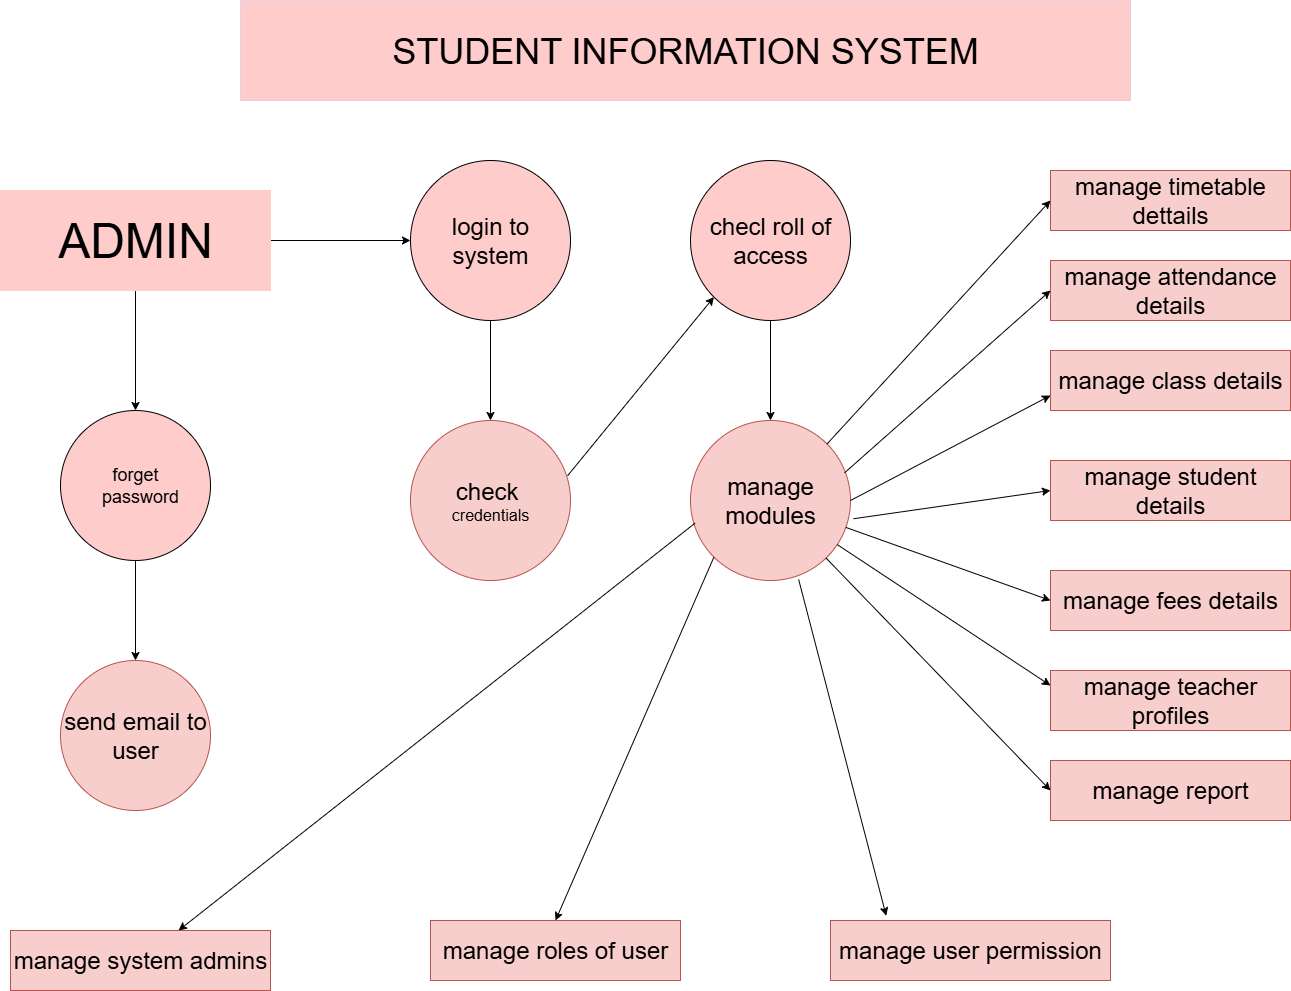

The diagram above was exported from draw.io. Its source (the exported page's mxGraphModel, read from the mxfile embedded in the PNG):
<mxGraphModel dx="2597" dy="1104" grid="1" gridSize="10" guides="1" tooltips="1" connect="1" arrows="1" fold="1" page="1" pageScale="1" pageWidth="850" pageHeight="1100" math="0" shadow="0">
  <root>
    <mxCell id="0" />
    <mxCell id="1" parent="0" />
    <mxCell id="Cji8hJYI-EMzR2L3uWY8-1" value="&lt;font style=&quot;font-size: 36px;&quot;&gt;STUDENT INFORMATION SYSTEM&lt;/font&gt;" style="rounded=0;whiteSpace=wrap;html=1;fillColor=#FFCCCC;strokeColor=#E6D0DE;" vertex="1" parent="1">
      <mxGeometry x="-530" y="20" width="890" height="100" as="geometry" />
    </mxCell>
    <mxCell id="Cji8hJYI-EMzR2L3uWY8-35" style="edgeStyle=orthogonalEdgeStyle;rounded=0;orthogonalLoop=1;jettySize=auto;html=1;exitX=0.5;exitY=1;exitDx=0;exitDy=0;entryX=0.5;entryY=0;entryDx=0;entryDy=0;" edge="1" parent="1" source="Cji8hJYI-EMzR2L3uWY8-5" target="Cji8hJYI-EMzR2L3uWY8-6">
      <mxGeometry relative="1" as="geometry" />
    </mxCell>
    <mxCell id="Cji8hJYI-EMzR2L3uWY8-5" value="&lt;font style=&quot;font-size: 48px;&quot;&gt;ADMIN&lt;/font&gt;" style="rounded=0;whiteSpace=wrap;html=1;strokeColor=#FFCCCC;fillColor=#FFCCCC;" vertex="1" parent="1">
      <mxGeometry x="-770" y="210" width="270" height="100" as="geometry" />
    </mxCell>
    <mxCell id="Cji8hJYI-EMzR2L3uWY8-37" value="" style="edgeStyle=orthogonalEdgeStyle;rounded=0;orthogonalLoop=1;jettySize=auto;html=1;" edge="1" parent="1" source="Cji8hJYI-EMzR2L3uWY8-6" target="Cji8hJYI-EMzR2L3uWY8-10">
      <mxGeometry relative="1" as="geometry" />
    </mxCell>
    <mxCell id="Cji8hJYI-EMzR2L3uWY8-6" value="&lt;font style=&quot;font-size: 18px;&quot;&gt;forget&lt;/font&gt;&lt;div&gt;&lt;font style=&quot;font-size: 18px;&quot;&gt;&amp;nbsp; password&lt;/font&gt;&lt;/div&gt;" style="ellipse;whiteSpace=wrap;html=1;aspect=fixed;fillColor=#FFCCCC;" vertex="1" parent="1">
      <mxGeometry x="-710" y="430" width="150" height="150" as="geometry" />
    </mxCell>
    <mxCell id="Cji8hJYI-EMzR2L3uWY8-39" value="" style="edgeStyle=orthogonalEdgeStyle;rounded=0;orthogonalLoop=1;jettySize=auto;html=1;" edge="1" parent="1" source="Cji8hJYI-EMzR2L3uWY8-7" target="Cji8hJYI-EMzR2L3uWY8-9">
      <mxGeometry relative="1" as="geometry" />
    </mxCell>
    <mxCell id="Cji8hJYI-EMzR2L3uWY8-7" value="&lt;font style=&quot;font-size: 24px;&quot;&gt;login to system&lt;/font&gt;" style="ellipse;whiteSpace=wrap;html=1;aspect=fixed;fillColor=#FFCCCC;" vertex="1" parent="1">
      <mxGeometry x="-360" y="180" width="160" height="160" as="geometry" />
    </mxCell>
    <mxCell id="Cji8hJYI-EMzR2L3uWY8-41" value="" style="edgeStyle=orthogonalEdgeStyle;rounded=0;orthogonalLoop=1;jettySize=auto;html=1;" edge="1" parent="1" source="Cji8hJYI-EMzR2L3uWY8-8" target="Cji8hJYI-EMzR2L3uWY8-11">
      <mxGeometry relative="1" as="geometry" />
    </mxCell>
    <mxCell id="Cji8hJYI-EMzR2L3uWY8-8" value="&lt;font style=&quot;font-size: 24px;&quot;&gt;checl roll of access&lt;/font&gt;" style="ellipse;whiteSpace=wrap;html=1;aspect=fixed;fillColor=#FFCCCC;" vertex="1" parent="1">
      <mxGeometry x="-80" y="180" width="160" height="160" as="geometry" />
    </mxCell>
    <mxCell id="Cji8hJYI-EMzR2L3uWY8-9" value="&lt;font style=&quot;font-size: 24px;&quot;&gt;check&amp;nbsp;&lt;/font&gt;&lt;div&gt;&lt;font size=&quot;3&quot;&gt;credentials&lt;/font&gt;&lt;/div&gt;" style="ellipse;whiteSpace=wrap;html=1;aspect=fixed;fillColor=#f8cecc;strokeColor=#b85450;" vertex="1" parent="1">
      <mxGeometry x="-360" y="440" width="160" height="160" as="geometry" />
    </mxCell>
    <mxCell id="Cji8hJYI-EMzR2L3uWY8-10" value="&lt;span style=&quot;font-size: 24px;&quot;&gt;send email to&lt;/span&gt;&lt;div&gt;&lt;span style=&quot;font-size: 24px;&quot;&gt;user&lt;/span&gt;&lt;/div&gt;" style="ellipse;whiteSpace=wrap;html=1;aspect=fixed;fillColor=#f8cecc;strokeColor=#b85450;" vertex="1" parent="1">
      <mxGeometry x="-710" y="680" width="150" height="150" as="geometry" />
    </mxCell>
    <mxCell id="Cji8hJYI-EMzR2L3uWY8-11" value="&lt;font style=&quot;font-size: 24px;&quot;&gt;manage modules&lt;/font&gt;" style="ellipse;whiteSpace=wrap;html=1;aspect=fixed;fillColor=#f8cecc;strokeColor=#b85450;" vertex="1" parent="1">
      <mxGeometry x="-80" y="440" width="160" height="160" as="geometry" />
    </mxCell>
    <mxCell id="Cji8hJYI-EMzR2L3uWY8-12" value="&lt;font style=&quot;font-size: 24px;&quot;&gt;manage fees details&lt;/font&gt;" style="rounded=0;whiteSpace=wrap;html=1;fillColor=#f8cecc;strokeColor=#b85450;" vertex="1" parent="1">
      <mxGeometry x="280" y="590" width="240" height="60" as="geometry" />
    </mxCell>
    <mxCell id="Cji8hJYI-EMzR2L3uWY8-13" value="&lt;font style=&quot;font-size: 24px;&quot;&gt;manage student details&lt;/font&gt;" style="rounded=0;whiteSpace=wrap;html=1;fillColor=#f8cecc;strokeColor=#b85450;" vertex="1" parent="1">
      <mxGeometry x="280" y="480" width="240" height="60" as="geometry" />
    </mxCell>
    <mxCell id="Cji8hJYI-EMzR2L3uWY8-14" value="&lt;font style=&quot;font-size: 24px;&quot;&gt;manage class details&lt;/font&gt;" style="rounded=0;whiteSpace=wrap;html=1;fillColor=#f8cecc;strokeColor=#b85450;" vertex="1" parent="1">
      <mxGeometry x="280" y="370" width="240" height="60" as="geometry" />
    </mxCell>
    <mxCell id="Cji8hJYI-EMzR2L3uWY8-15" value="&lt;font style=&quot;font-size: 24px;&quot;&gt;manage attendance details&lt;/font&gt;" style="rounded=0;whiteSpace=wrap;html=1;fillColor=#f8cecc;strokeColor=#b85450;" vertex="1" parent="1">
      <mxGeometry x="280" y="280" width="240" height="60" as="geometry" />
    </mxCell>
    <mxCell id="Cji8hJYI-EMzR2L3uWY8-18" value="&lt;font style=&quot;font-size: 24px;&quot;&gt;manage system admins&lt;/font&gt;" style="rounded=0;whiteSpace=wrap;html=1;fillColor=#f8cecc;strokeColor=#b85450;" vertex="1" parent="1">
      <mxGeometry x="-760" y="950" width="260" height="60" as="geometry" />
    </mxCell>
    <mxCell id="Cji8hJYI-EMzR2L3uWY8-19" value="&lt;font style=&quot;font-size: 24px;&quot;&gt;manage roles of user&lt;/font&gt;" style="rounded=0;whiteSpace=wrap;html=1;fillColor=#f8cecc;strokeColor=#b85450;" vertex="1" parent="1">
      <mxGeometry x="-340" y="940" width="250" height="60" as="geometry" />
    </mxCell>
    <mxCell id="Cji8hJYI-EMzR2L3uWY8-21" value="&lt;font style=&quot;font-size: 24px;&quot;&gt;manage teacher profiles&lt;/font&gt;" style="rounded=0;whiteSpace=wrap;html=1;fillColor=#f8cecc;strokeColor=#b85450;" vertex="1" parent="1">
      <mxGeometry x="280" y="690" width="240" height="60" as="geometry" />
    </mxCell>
    <mxCell id="Cji8hJYI-EMzR2L3uWY8-22" value="&lt;font style=&quot;font-size: 24px;&quot;&gt;manage timetable dettails&lt;/font&gt;" style="rounded=0;whiteSpace=wrap;html=1;fillColor=#f8cecc;strokeColor=#b85450;" vertex="1" parent="1">
      <mxGeometry x="280" y="190" width="240" height="60" as="geometry" />
    </mxCell>
    <mxCell id="Cji8hJYI-EMzR2L3uWY8-23" value="&lt;font style=&quot;font-size: 24px;&quot;&gt;manage user permission&lt;/font&gt;" style="rounded=0;whiteSpace=wrap;html=1;fillColor=#f8cecc;strokeColor=#b85450;" vertex="1" parent="1">
      <mxGeometry x="60" y="940" width="280" height="60" as="geometry" />
    </mxCell>
    <mxCell id="Cji8hJYI-EMzR2L3uWY8-33" style="edgeStyle=orthogonalEdgeStyle;rounded=0;orthogonalLoop=1;jettySize=auto;html=1;exitX=0.5;exitY=1;exitDx=0;exitDy=0;" edge="1" parent="1" source="Cji8hJYI-EMzR2L3uWY8-12" target="Cji8hJYI-EMzR2L3uWY8-12">
      <mxGeometry relative="1" as="geometry" />
    </mxCell>
    <mxCell id="Cji8hJYI-EMzR2L3uWY8-38" style="edgeStyle=orthogonalEdgeStyle;rounded=0;orthogonalLoop=1;jettySize=auto;html=1;exitX=0.5;exitY=1;exitDx=0;exitDy=0;" edge="1" parent="1" source="Cji8hJYI-EMzR2L3uWY8-10" target="Cji8hJYI-EMzR2L3uWY8-10">
      <mxGeometry relative="1" as="geometry" />
    </mxCell>
    <mxCell id="Cji8hJYI-EMzR2L3uWY8-40" value="&lt;font style=&quot;font-size: 24px;&quot;&gt;manage report&lt;/font&gt;" style="rounded=0;whiteSpace=wrap;html=1;fillColor=#f8cecc;strokeColor=#b85450;" vertex="1" parent="1">
      <mxGeometry x="280" y="780" width="240" height="60" as="geometry" />
    </mxCell>
    <mxCell id="Cji8hJYI-EMzR2L3uWY8-42" value="" style="endArrow=classic;html=1;rounded=0;exitX=0.028;exitY=0.642;exitDx=0;exitDy=0;exitPerimeter=0;" edge="1" parent="1" source="Cji8hJYI-EMzR2L3uWY8-11" target="Cji8hJYI-EMzR2L3uWY8-18">
      <mxGeometry width="50" height="50" relative="1" as="geometry">
        <mxPoint x="-120" y="670" as="sourcePoint" />
        <mxPoint x="-70" y="620" as="targetPoint" />
      </mxGeometry>
    </mxCell>
    <mxCell id="Cji8hJYI-EMzR2L3uWY8-43" value="" style="endArrow=classic;html=1;rounded=0;entryX=0.5;entryY=0;entryDx=0;entryDy=0;exitX=0;exitY=1;exitDx=0;exitDy=0;" edge="1" parent="1" source="Cji8hJYI-EMzR2L3uWY8-11" target="Cji8hJYI-EMzR2L3uWY8-19">
      <mxGeometry width="50" height="50" relative="1" as="geometry">
        <mxPoint x="-120" y="670" as="sourcePoint" />
        <mxPoint x="-70" y="620" as="targetPoint" />
      </mxGeometry>
    </mxCell>
    <mxCell id="Cji8hJYI-EMzR2L3uWY8-44" value="" style="endArrow=classic;html=1;rounded=0;entryX=0.199;entryY=-0.079;entryDx=0;entryDy=0;entryPerimeter=0;exitX=0.676;exitY=0.994;exitDx=0;exitDy=0;exitPerimeter=0;" edge="1" parent="1" source="Cji8hJYI-EMzR2L3uWY8-11" target="Cji8hJYI-EMzR2L3uWY8-23">
      <mxGeometry width="50" height="50" relative="1" as="geometry">
        <mxPoint x="10" y="580" as="sourcePoint" />
        <mxPoint x="-70" y="620" as="targetPoint" />
      </mxGeometry>
    </mxCell>
    <mxCell id="Cji8hJYI-EMzR2L3uWY8-45" value="" style="endArrow=classic;html=1;rounded=0;entryX=0;entryY=0.5;entryDx=0;entryDy=0;exitX=1;exitY=0;exitDx=0;exitDy=0;" edge="1" parent="1" source="Cji8hJYI-EMzR2L3uWY8-11" target="Cji8hJYI-EMzR2L3uWY8-22">
      <mxGeometry width="50" height="50" relative="1" as="geometry">
        <mxPoint x="-120" y="670" as="sourcePoint" />
        <mxPoint x="-70" y="620" as="targetPoint" />
      </mxGeometry>
    </mxCell>
    <mxCell id="Cji8hJYI-EMzR2L3uWY8-46" value="" style="endArrow=classic;html=1;rounded=0;entryX=0;entryY=0.5;entryDx=0;entryDy=0;exitX=0.963;exitY=0.327;exitDx=0;exitDy=0;exitPerimeter=0;" edge="1" parent="1" source="Cji8hJYI-EMzR2L3uWY8-11" target="Cji8hJYI-EMzR2L3uWY8-15">
      <mxGeometry width="50" height="50" relative="1" as="geometry">
        <mxPoint x="80" y="490" as="sourcePoint" />
        <mxPoint x="-70" y="620" as="targetPoint" />
      </mxGeometry>
    </mxCell>
    <mxCell id="Cji8hJYI-EMzR2L3uWY8-47" value="" style="endArrow=classic;html=1;rounded=0;entryX=0;entryY=0.75;entryDx=0;entryDy=0;exitX=1;exitY=0.5;exitDx=0;exitDy=0;" edge="1" parent="1" source="Cji8hJYI-EMzR2L3uWY8-11" target="Cji8hJYI-EMzR2L3uWY8-14">
      <mxGeometry width="50" height="50" relative="1" as="geometry">
        <mxPoint x="-120" y="670" as="sourcePoint" />
        <mxPoint x="-70" y="620" as="targetPoint" />
      </mxGeometry>
    </mxCell>
    <mxCell id="Cji8hJYI-EMzR2L3uWY8-48" value="" style="endArrow=classic;html=1;rounded=0;entryX=0;entryY=0.5;entryDx=0;entryDy=0;exitX=1.019;exitY=0.614;exitDx=0;exitDy=0;exitPerimeter=0;" edge="1" parent="1" source="Cji8hJYI-EMzR2L3uWY8-11" target="Cji8hJYI-EMzR2L3uWY8-13">
      <mxGeometry width="50" height="50" relative="1" as="geometry">
        <mxPoint x="70" y="540" as="sourcePoint" />
        <mxPoint x="-70" y="620" as="targetPoint" />
      </mxGeometry>
    </mxCell>
    <mxCell id="Cji8hJYI-EMzR2L3uWY8-49" value="" style="endArrow=classic;html=1;rounded=0;entryX=0;entryY=0.5;entryDx=0;entryDy=0;" edge="1" parent="1" source="Cji8hJYI-EMzR2L3uWY8-11" target="Cji8hJYI-EMzR2L3uWY8-12">
      <mxGeometry width="50" height="50" relative="1" as="geometry">
        <mxPoint x="-120" y="670" as="sourcePoint" />
        <mxPoint x="-70" y="620" as="targetPoint" />
      </mxGeometry>
    </mxCell>
    <mxCell id="Cji8hJYI-EMzR2L3uWY8-50" value="" style="endArrow=classic;html=1;rounded=0;entryX=0;entryY=0.25;entryDx=0;entryDy=0;" edge="1" parent="1" source="Cji8hJYI-EMzR2L3uWY8-11" target="Cji8hJYI-EMzR2L3uWY8-21">
      <mxGeometry width="50" height="50" relative="1" as="geometry">
        <mxPoint x="-120" y="670" as="sourcePoint" />
        <mxPoint x="-70" y="620" as="targetPoint" />
      </mxGeometry>
    </mxCell>
    <mxCell id="Cji8hJYI-EMzR2L3uWY8-51" value="" style="endArrow=classic;html=1;rounded=0;entryX=0;entryY=0.5;entryDx=0;entryDy=0;" edge="1" parent="1" source="Cji8hJYI-EMzR2L3uWY8-11" target="Cji8hJYI-EMzR2L3uWY8-40">
      <mxGeometry width="50" height="50" relative="1" as="geometry">
        <mxPoint x="-120" y="670" as="sourcePoint" />
        <mxPoint x="-70" y="620" as="targetPoint" />
      </mxGeometry>
    </mxCell>
    <mxCell id="Cji8hJYI-EMzR2L3uWY8-55" value="" style="edgeStyle=orthogonalEdgeStyle;rounded=0;orthogonalLoop=1;jettySize=auto;html=1;entryX=0;entryY=0.5;entryDx=0;entryDy=0;" edge="1" parent="1" source="Cji8hJYI-EMzR2L3uWY8-52" target="Cji8hJYI-EMzR2L3uWY8-7">
      <mxGeometry relative="1" as="geometry">
        <mxPoint x="-420" y="260.0000000000002" as="targetPoint" />
      </mxGeometry>
    </mxCell>
    <mxCell id="Cji8hJYI-EMzR2L3uWY8-52" value="&lt;font style=&quot;font-size: 48px;&quot;&gt;ADMIN&lt;/font&gt;" style="rounded=0;whiteSpace=wrap;html=1;strokeColor=#FFCCCC;fillColor=#FFCCCC;" vertex="1" parent="1">
      <mxGeometry x="-770" y="210" width="270" height="100" as="geometry" />
    </mxCell>
    <mxCell id="Cji8hJYI-EMzR2L3uWY8-56" value="" style="endArrow=classic;html=1;rounded=0;exitX=0.982;exitY=0.345;exitDx=0;exitDy=0;exitPerimeter=0;entryX=0;entryY=1;entryDx=0;entryDy=0;" edge="1" parent="1" source="Cji8hJYI-EMzR2L3uWY8-9" target="Cji8hJYI-EMzR2L3uWY8-8">
      <mxGeometry width="50" height="50" relative="1" as="geometry">
        <mxPoint x="-120" y="670" as="sourcePoint" />
        <mxPoint x="-62" y="320" as="targetPoint" />
      </mxGeometry>
    </mxCell>
  </root>
</mxGraphModel>